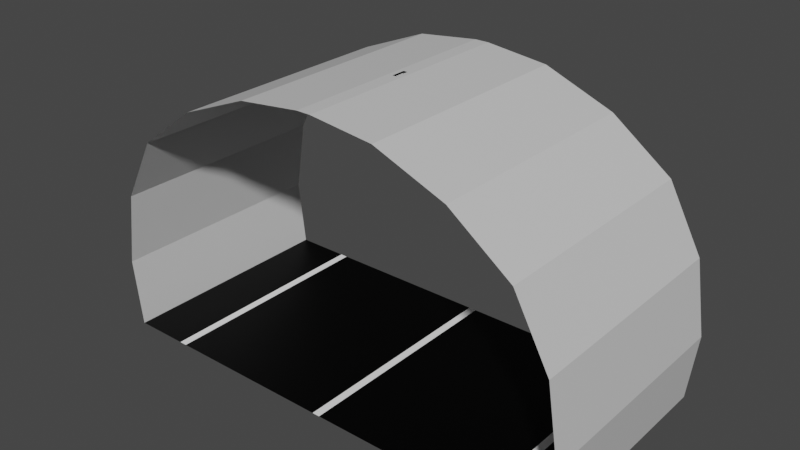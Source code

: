 # Source: tunnel.blend  (saved by Blender 2.80.75; exported with 4.5.12 LTS)
import bpy
from mathutils import Matrix  # noqa: F401  (used for matrix-valued properties, if any)

bpy.ops.wm.read_factory_settings(use_empty=True)
scene = bpy.context.scene
scene.name = 'Scene'

# ---- collections
col_collection = bpy.data.collections.new('Collection'); scene.collection.children.link(col_collection)

# ---- images (referenced by path relative to the original .blend; pixels are not part of the script)
import os
ASSET_DIR = os.environ.get("B2B_ASSET_DIR", "")  # directory of the original .blend (textures are referenced by path, not embedded)
HERE = os.path.dirname(os.path.abspath(__file__))  # packed textures are extracted next to this script under _unpacked/

def load_image(name, relpath, width, height, colorspace="sRGB"):
    """Load a texture the original file referenced (path relative to the .blend, or extracted next to this script)."""
    p = next((c for c in (os.path.join(HERE, relpath), os.path.join(ASSET_DIR, relpath)) if relpath and os.path.exists(c)), "")
    if p:
        img = bpy.data.images.load(p, check_existing=True)
        img.name = name
    else:  # same state as the original file: an image datablock whose file is absent (Cycles renders it pink)
        img = bpy.data.images.new(name, width, height)
        img.source = "FILE"
        img.filepath = "//" + (relpath or name)
    img.colorspace_settings.name = colorspace
    return img
img_tunnel = load_image('tunnel', 'tunnel.png', 1024, 1024, 'sRGB')

# ---- materials (node trees are filled in below, after node groups)
mat_material_001 = bpy.data.materials.new('Material.001')
mat_material_002 = bpy.data.materials.new('Material.002')
mat_material_003 = bpy.data.materials.new('Material.003')
mat_material = bpy.data.materials.new('Material')

# ---- material node trees
mat_material_001.use_nodes = True; mat_material_001.node_tree.nodes.clear()
_N = mat_material_001.node_tree.nodes; _L = mat_material_001.node_tree.links
n0 = _N.new('ShaderNodeOutputMaterial'); n0.name = 'Material Output'; n0.location = (300, 300)
n1 = _N.new('ShaderNodeBsdfPrincipled'); n1.name = 'Principled BSDF'; n1.location = (10, 300)
n1.distribution = 'GGX'
n1.subsurface_method = 'BURLEY'
n1.inputs[0].default_value = (1.0, 1.0, 1.0, 1.0)
n1.inputs[3].default_value = 1.45
n1.inputs[27].default_value = (0.0, 0.0, 0.0, 1.0)
n1.inputs[28].default_value = 1.0
n2 = _N.new('ShaderNodeTexImage'); n2.name = 'Image Texture'; n2.location = (11, 565)
n2.image = img_tunnel
_L.new(n1.outputs[0], n0.inputs[0])
n0.is_active_output = True
mat_material_002.use_nodes = True; mat_material_002.node_tree.nodes.clear()
_N = mat_material_002.node_tree.nodes; _L = mat_material_002.node_tree.links
n0 = _N.new('ShaderNodeOutputMaterial'); n0.name = 'Material Output'; n0.location = (300, 300)
n1 = _N.new('ShaderNodeBsdfPrincipled'); n1.name = 'Principled BSDF'; n1.location = (10, 300)
n1.distribution = 'GGX'
n1.subsurface_method = 'BURLEY'
n1.inputs[0].default_value = (0.0, 0.0, 0.0, 1.0)
n1.inputs[3].default_value = 1.45
n1.inputs[13].default_value = 0.1261
n1.inputs[27].default_value = (0.0, 0.0, 0.0, 1.0)
n1.inputs[28].default_value = 1.0
n2 = _N.new('ShaderNodeTexImage'); n2.name = 'Image Texture'; n2.location = (24, 586)
n2.image = img_tunnel
_L.new(n1.outputs[0], n0.inputs[0])
n0.is_active_output = True
mat_material_003.use_nodes = True; mat_material_003.node_tree.nodes.clear()
_N = mat_material_003.node_tree.nodes; _L = mat_material_003.node_tree.links
n0 = _N.new('ShaderNodeOutputMaterial'); n0.name = 'Material Output'; n0.location = (300, 300)
n1 = _N.new('ShaderNodeBsdfPrincipled'); n1.name = 'Principled BSDF'; n1.location = (10, 300)
n1.distribution = 'GGX'
n1.subsurface_method = 'BURLEY'
n1.inputs[0].default_value = (0.1193, 0.1193, 0.1193, 1.0)
n1.inputs[3].default_value = 1.45
n1.inputs[27].default_value = (0.0, 0.0, 0.0, 1.0)
n1.inputs[28].default_value = 1.0
n2 = _N.new('ShaderNodeTexImage'); n2.name = 'Image Texture'; n2.location = (20, 595)
n2.image = img_tunnel
_L.new(n1.outputs[0], n0.inputs[0])
n0.is_active_output = True
mat_material.use_nodes = True; mat_material.node_tree.nodes.clear()
_N = mat_material.node_tree.nodes; _L = mat_material.node_tree.links
n0 = _N.new('ShaderNodeOutputMaterial'); n0.name = 'Material Output'; n0.location = (300, 300)
n1 = _N.new('ShaderNodeBsdfPrincipled'); n1.name = 'Principled BSDF'; n1.location = (10, 300)
n1.distribution = 'GGX'
n1.subsurface_method = 'BURLEY'
n1.inputs[0].default_value = (0.6514, 0.6514, 0.6514, 1.0)
n1.inputs[3].default_value = 1.45
n1.inputs[27].default_value = (0.0, 0.0, 0.0, 1.0)
n1.inputs[28].default_value = 1.0
n2 = _N.new('ShaderNodeTexImage'); n2.name = 'Image Texture'; n2.location = (11, 581)
n2.image = img_tunnel
_L.new(n1.outputs[0], n0.inputs[0])
n0.is_active_output = True

# ---- world
world_world = bpy.data.worlds.new('World'); scene.world = world_world
world_world.use_nodes = True; world_world.node_tree.nodes.clear()
_N = world_world.node_tree.nodes; _L = world_world.node_tree.links
n0 = _N.new('ShaderNodeOutputWorld'); n0.name = 'World Output'; n0.location = (300, 300)
n1 = _N.new('ShaderNodeBackground'); n1.name = 'Background'; n1.location = (10, 300)
n1.inputs[0].default_value = (0.05088, 0.05088, 0.05088, 1.0)
_L.new(n1.outputs[0], n0.inputs[0])
n0.is_active_output = True
world_world.color = (0.05088, 0.05088, 0.05088)
world_world.use_sun_shadow = False
world_world.sun_shadow_jitter_overblur = 0.0

# ---- meshes
me_plane = bpy.data.meshes.new('Plane')
me_plane.from_pydata([(-4.597, 0.0, 0.009674), (-3.528, 4.5, 0.009674), (-3.528, 3.0, 0.009674), (-4.597, 3.0, 0.009674), (-3.528, 1.5, 0.009674), (-3.528, 0.0, 0.009674), (-0.075, 0.0, 0.009674), (-3.378, 1.5, 0.009674), (-0.075, 1.5, 0.009674), (-0.075, 4.5, 0.009674), (-3.378, 4.5, 0.009674), (-0.075, 3.0, 0.009674), (-3.378, 0.0, 0.009674), (-4.597, 1.5, 0.009674), (-4.597, 4.5, 0.009674), (-3.378, 3.0, 0.009674), (-1.35, 3.0, 5.388), (-1.35, -6.887e-07, 5.388), (-2.698, -6.17e-07, 4.855), (-2.698, 3.0, 4.855), (-2.698, 1.5, 4.855), (-2.698, 4.5, 4.855), (-3.863, 4.5, 3.992), (-3.863, 1.5, 3.992), (-3.863, 3.0, 3.992), (-3.863, -5.01e-07, 3.992), (-1.35, 4.5, 5.388), (-1.35, 1.5, 5.388), (-4.529, -3.354e-07, 2.759), (-4.529, 3.0, 2.759), (-4.529, 1.5, 2.759), (-4.529, 4.5, 2.759), (-4.753, 4.5, 1.317), (-4.753, 1.5, 1.317), (-4.753, 3.0, 1.317), (-4.753, -1.757e-07, 1.317), (-0.1353, 4.5, 5.528), (-0.0403, 2.391, 5.528), (-0.1353, -7.074e-07, 5.528), (-0.0403, 2.109, 5.528), (4.597, 0.0, 0.009674), (3.528, 4.5, 0.009674), (3.528, 3.0, 0.009674), (4.597, 3.0, 0.009674), (3.528, 1.5, 0.009674), (3.528, 0.0, 0.009674), (0.075, 0.0, 0.009674), (3.378, 1.5, 0.009674), (0.075, 1.5, 0.009674), (0.075, 4.5, 0.009674), (3.378, 4.5, 0.009674), (0.075, 3.0, 0.009674), (3.378, 0.0, 0.009674), (4.597, 1.5, 0.009674), (4.597, 4.5, 0.009674), (3.378, 3.0, 0.009674), (1.35, 3.0, 5.388), (1.35, -6.887e-07, 5.388), (2.698, -6.17e-07, 4.855), (2.698, 3.0, 4.855), (2.698, 1.5, 4.855), (2.698, 4.5, 4.855), (3.863, 4.5, 3.992), (3.863, 1.5, 3.992), (3.863, 3.0, 3.992), (3.863, -5.01e-07, 3.992), (1.35, 4.5, 5.388), (1.35, 1.5, 5.388), (4.529, -3.354e-07, 2.759), (4.529, 3.0, 2.759), (4.529, 1.5, 2.759), (4.529, 4.5, 2.759), (4.753, 4.5, 1.317), (4.753, 1.5, 1.317), (4.753, 3.0, 1.317), (4.753, -1.757e-07, 1.317), (0.1353, 4.5, 5.528), (0.0403, 2.391, 5.528), (0.1353, -7.074e-07, 5.528), (0.0403, 2.109, 5.528), (-0.1353, 3.0, 5.528), (-0.1353, 1.5, 5.528), (0.1353, 3.0, 5.528), (0.1353, 1.5, 5.528), (-0.0403, 2.391, 5.495), (-0.0403, 2.109, 5.495), (0.0403, 2.391, 5.495), (0.0403, 2.109, 5.495), (-0.07725, 2.52, 5.486), (-0.07725, 1.98, 5.486), (0.07725, 2.52, 5.486), (0.07725, 1.98, 5.486), (-0.07725, 2.52, 5.441), (-0.07725, 1.98, 5.441), (0.07725, 2.52, 5.441), (0.07725, 1.98, 5.441)], [], [(4, 5, 12, 7), (4, 7, 15, 2), (2, 15, 10, 1), (12, 6, 8, 7), (15, 7, 8, 11), (10, 15, 11, 9), (13, 0, 5, 4), (13, 4, 2, 3), (3, 2, 1, 14), (23, 24, 19, 20), (30, 29, 24, 23), (0, 13, 33, 35), (25, 23, 20, 18), (27, 16, 80, 81), (34, 32, 31, 29), (28, 30, 23, 25), (29, 31, 22, 24), (16, 26, 36, 80), (18, 20, 27, 17), (24, 22, 21, 19), (20, 19, 16, 27), (19, 21, 26, 16), (35, 33, 30, 28), (13, 3, 34, 33), (3, 14, 32, 34), (17, 27, 81, 38), (33, 34, 29, 30), (44, 47, 52, 45), (44, 42, 55, 47), (42, 41, 50, 55), (52, 47, 48, 46), (55, 51, 48, 47), (50, 49, 51, 55), (53, 44, 45, 40), (53, 43, 42, 44), (43, 54, 41, 42), (63, 60, 59, 64), (70, 63, 64, 69), (40, 75, 73, 53), (65, 58, 60, 63), (67, 83, 82, 56), (74, 69, 71, 72), (68, 65, 63, 70), (69, 64, 62, 71), (56, 82, 76, 66), (58, 57, 67, 60), (64, 59, 61, 62), (60, 67, 56, 59), (59, 56, 66, 61), (75, 68, 70, 73), (53, 73, 74, 43), (43, 74, 72, 54), (57, 78, 83, 67), (73, 70, 69, 74), (8, 48, 51, 11), (11, 51, 49, 9), (8, 6, 46, 48), (79, 39, 85, 87), (38, 81, 83, 78), (80, 36, 76, 82), (37, 39, 81, 80), (79, 77, 82, 83), (77, 37, 80, 82), (39, 79, 83, 81), (84, 86, 90, 88), (77, 79, 87, 86), (37, 77, 86, 84), (39, 37, 84, 85), (91, 89, 93, 95), (85, 84, 88, 89), (87, 85, 89, 91), (86, 87, 91, 90), (93, 92, 94, 95), (90, 91, 95, 94), (88, 90, 94, 92), (89, 88, 92, 93)])
me_plane.polygons.foreach_set('material_index', [0, 0, 0, 1, 1, 1, 1, 1, 1, 3, 3, 3, 3, 3, 3, 3, 3, 3, 3, 3, 3, 3, 3, 3, 3, 3, 3, 0, 0, 0, 1, 1, 1, 1, 1, 1, 3, 3, 3, 3, 3, 3, 3, 3, 3, 3, 3, 3, 3, 3, 3, 3, 3, 3, 0, 0, 0, 1, 3, 3, 3, 3, 3, 3, 0, 1, 1, 1, 0, 0, 0, 0, 0, 0, 0, 0])
_uv = me_plane.uv_layers.new(name='UVMap')
_uv.uv.foreach_set('vector', [0.9209, 0.6865, 0.9209, 0.5635, 0.9073, 0.5635, 0.9073, 0.6865, 0.874, 0.8896, 0.874, 0.876, 0.751, 0.876, 0.751, 0.8896, 0.9209, 0.376, 0.9073, 0.376, 0.9073, 0.499, 0.9209, 0.499, 0.001001, 0.374, 0.249, 0.374, 0.249, 0.251, 0.001001, 0.251, 0.499, 0.001001, 0.376, 0.001001, 0.376, 0.249, 0.499, 0.249, 0.249, 0.499, 0.249, 0.376, 0.001001, 0.376, 0.001001, 0.499, 0.374, 0.251, 0.251, 0.251, 0.251, 0.374, 0.374, 0.374, 0.374, 0.376, 0.251, 0.376, 0.251, 0.499, 0.374, 0.499, 0.499, 0.251, 0.376, 0.251, 0.376, 0.374, 0.499, 0.374, 0.499, 0.376, 0.376, 0.376, 0.376, 0.499, 0.499, 0.499, 0.124, 0.501, 0.001001, 0.501, 0.001001, 0.624, 0.124, 0.624, 0.624, 0.001001, 0.501, 0.001001, 0.501, 0.124, 0.624, 0.124, 0.624, 0.126, 0.501, 0.126, 0.501, 0.249, 0.624, 0.249, 0.249, 0.501, 0.126, 0.501, 0.126, 0.624, 0.249, 0.624, 0.374, 0.501, 0.251, 0.501, 0.251, 0.624, 0.374, 0.624, 0.624, 0.251, 0.501, 0.251, 0.501, 0.374, 0.624, 0.374, 0.874, 0.001001, 0.751, 0.001001, 0.751, 0.124, 0.874, 0.124, 0.499, 0.501, 0.376, 0.501, 0.376, 0.624, 0.499, 0.624, 0.624, 0.501, 0.501, 0.501, 0.501, 0.624, 0.624, 0.624, 0.749, 0.001001, 0.626, 0.001001, 0.626, 0.124, 0.749, 0.124, 0.124, 0.626, 0.001001, 0.626, 0.001001, 0.749, 0.124, 0.749, 0.249, 0.626, 0.126, 0.626, 0.126, 0.749, 0.249, 0.749, 0.749, 0.126, 0.626, 0.126, 0.626, 0.249, 0.749, 0.249, 0.374, 0.626, 0.251, 0.626, 0.251, 0.749, 0.374, 0.749, 0.749, 0.251, 0.626, 0.251, 0.626, 0.374, 0.749, 0.374, 0.499, 0.626, 0.376, 0.626, 0.376, 0.749, 0.499, 0.749, 0.749, 0.376, 0.626, 0.376, 0.626, 0.499, 0.749, 0.499, 0.9052, 0.6885, 0.8916, 0.6885, 0.8916, 0.8115, 0.9052, 0.8115, 0.626, 0.9052, 0.749, 0.9052, 0.749, 0.8916, 0.626, 0.8916, 0.8896, 0.6865, 0.8896, 0.5635, 0.876, 0.5635, 0.876, 0.6865, 0.249, 0.249, 0.249, 0.126, 0.001001, 0.126, 0.001001, 0.249, 0.374, 0.249, 0.374, 0.001001, 0.251, 0.001001, 0.251, 0.249, 0.001001, 0.124, 0.249, 0.124, 0.249, 0.001001, 0.001001, 0.001001, 0.874, 0.126, 0.751, 0.126, 0.751, 0.249, 0.874, 0.249, 0.249, 0.751, 0.126, 0.751, 0.126, 0.874, 0.249, 0.874, 0.874, 0.251, 0.751, 0.251, 0.751, 0.374, 0.874, 0.374, 0.499, 0.751, 0.376, 0.751, 0.376, 0.874, 0.499, 0.874, 0.874, 0.376, 0.751, 0.376, 0.751, 0.499, 0.874, 0.499, 0.874, 0.501, 0.751, 0.501, 0.751, 0.624, 0.874, 0.624, 0.624, 0.751, 0.501, 0.751, 0.501, 0.874, 0.624, 0.874, 0.749, 0.751, 0.626, 0.751, 0.626, 0.874, 0.749, 0.874, 0.874, 0.626, 0.751, 0.626, 0.751, 0.749, 0.874, 0.749, 0.874, 0.751, 0.751, 0.751, 0.751, 0.874, 0.874, 0.874, 0.999, 0.001001, 0.876, 0.001001, 0.876, 0.124, 0.999, 0.124, 0.124, 0.876, 0.001001, 0.876, 0.001001, 0.999, 0.124, 0.999, 0.249, 0.876, 0.126, 0.876, 0.126, 0.999, 0.249, 0.999, 0.999, 0.126, 0.876, 0.126, 0.876, 0.249, 0.999, 0.249, 0.374, 0.751, 0.251, 0.751, 0.251, 0.874, 0.374, 0.874, 0.624, 0.626, 0.501, 0.626, 0.501, 0.749, 0.624, 0.749, 0.749, 0.501, 0.626, 0.501, 0.626, 0.624, 0.749, 0.624, 0.624, 0.376, 0.501, 0.376, 0.501, 0.499, 0.624, 0.499, 0.124, 0.751, 0.001001, 0.751, 0.001001, 0.874, 0.124, 0.874, 0.374, 0.876, 0.251, 0.876, 0.251, 0.999, 0.374, 0.999, 0.749, 0.626, 0.626, 0.626, 0.626, 0.749, 0.749, 0.749, 0.8896, 0.6885, 0.876, 0.6885, 0.876, 0.8115, 0.8896, 0.8115, 0.749, 0.8896, 0.749, 0.876, 0.626, 0.876, 0.626, 0.8896, 0.9052, 0.6865, 0.9052, 0.5635, 0.8916, 0.5635, 0.8916, 0.6865, 0.7959, 0.8916, 0.7901, 0.8916, 0.7901, 0.8974, 0.7959, 0.8974, 0.501, 0.9052, 0.624, 0.9052, 0.624, 0.876, 0.501, 0.876, 0.9052, 0.499, 0.9052, 0.376, 0.876, 0.376, 0.876, 0.499, 0.376, 0.9365, 0.499, 0.9365, 0.499, 0.876, 0.376, 0.876, 0.9365, 0.374, 0.9365, 0.251, 0.876, 0.251, 0.876, 0.374, 0.9052, 0.501, 0.8916, 0.501, 0.8916, 0.5615, 0.9052, 0.5615, 0.9365, 0.501, 0.9229, 0.501, 0.9229, 0.5615, 0.9365, 0.5615, 0.8896, 0.876, 0.876, 0.876, 0.876, 0.8896, 0.8896, 0.8896, 0.8896, 0.8427, 0.8896, 0.8135, 0.8838, 0.8135, 0.8838, 0.8427, 0.7881, 0.8916, 0.7823, 0.8916, 0.7823, 0.8974, 0.7881, 0.8974, 0.8818, 0.8427, 0.8818, 0.8135, 0.876, 0.8135, 0.876, 0.8427, 0.8896, 0.874, 0.8896, 0.8604, 0.8838, 0.8604, 0.8838, 0.874, 0.751, 0.9052, 0.7802, 0.9052, 0.7802, 0.8916, 0.751, 0.8916, 0.8896, 0.8448, 0.876, 0.8448, 0.876, 0.8584, 0.8896, 0.8584, 0.9052, 0.8427, 0.9052, 0.8135, 0.8916, 0.8135, 0.8916, 0.8427, 0.9209, 0.5615, 0.9209, 0.501, 0.9073, 0.501, 0.9073, 0.5615, 0.8896, 0.5615, 0.8896, 0.501, 0.8838, 0.501, 0.8838, 0.5615, 0.8818, 0.874, 0.8818, 0.8604, 0.876, 0.8604, 0.876, 0.874, 0.8818, 0.5615, 0.8818, 0.501, 0.876, 0.501, 0.876, 0.5615])
me_plane.materials.append(mat_material_001)
me_plane.materials.append(mat_material_002)
me_plane.materials.append(mat_material_003)
me_plane.materials.append(mat_material)
me_plane.use_remesh_preserve_volume = False
me_plane.use_remesh_preserve_attributes = False
me_plane.use_mirror_vertex_groups = False
me_plane.update()

# ---- objects
ob_plane = bpy.data.objects.new('Plane', me_plane)

# ---- transforms, parenting, visibility, modifiers, constraints
ob_plane.location = (0.0, 0.0, 0.0)
ob_plane.lineart.crease_threshold = 0.0

# ---- collection membership
col_collection.objects.link(ob_plane)

# ---- scene / render settings (as saved in the file)
scene.frame_start = 1; scene.frame_end = 10000; scene.frame_set(0)
scene.render.engine = 'CYCLES'
scene.render.image_settings.file_format = 'FFMPEG'
scene.render.image_settings.color_mode = 'RGB'
scene.render.image_settings.compression = 0
scene.render.fps = 3
scene.render.fps_base = 0.1
scene.cycles.use_denoising = False
scene.cycles.samples = 128
scene.cycles.sampling_pattern = 'TABULATED_SOBOL'
scene.cycles.use_adaptive_sampling = False
scene.cycles.use_light_tree = False
scene.view_settings.look = 'High Contrast'
scene.view_settings.view_transform = 'Filmic'
bpy.context.view_layer.update()

# ---- added for rendering (the .blend has no active camera and no usable light): camera, sun
cam_auto = bpy.data.cameras.new('AutoCamera')
cam_auto.lens = 50.0
cam_auto.sensor_width = 36.0
cam_auto.clip_end = 1000.0
ob_auto_camera = bpy.data.objects.new('AutoCamera', cam_auto)
scene.collection.objects.link(ob_auto_camera)
ob_auto_camera.location = (10.9893, -10.9372, 11.5603)
ob_auto_camera.rotation_euler = (1.09748, -7.21219e-08, 0.694738)
scene.camera = ob_auto_camera
light_auto_sun = bpy.data.lights.new('AutoSun', 'SUN')
light_auto_sun.energy = 3.0
light_auto_sun.angle = 0.0523599
ob_auto_sun = bpy.data.objects.new('AutoSun', light_auto_sun)
scene.collection.objects.link(ob_auto_sun)
ob_auto_sun.rotation_euler = (0.872665, 0.174533, 0.523599)
bpy.context.view_layer.update()
